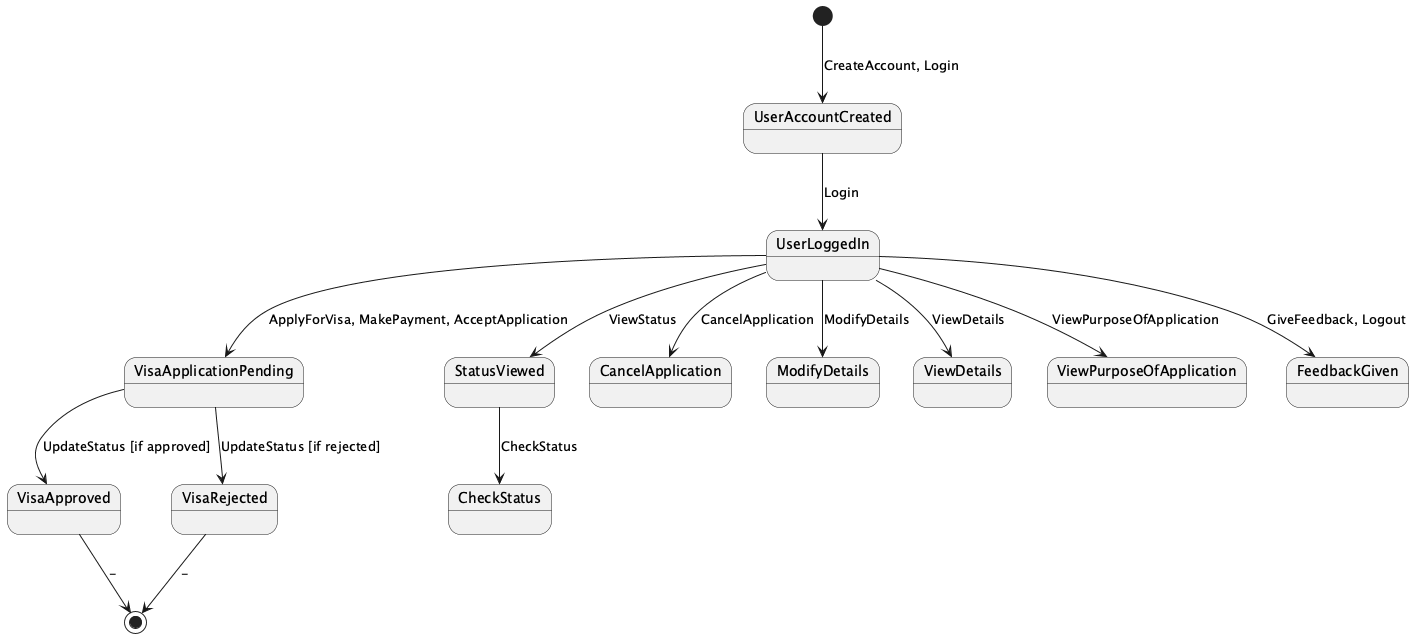

The diagram above was rendered by PlantUML. Its source (embedded in the PNG):
@startuml

[*] --> UserAccountCreated : CreateAccount, Login

UserAccountCreated --> UserLoggedIn : Login
UserLoggedIn --> VisaApplicationPending : ApplyForVisa, MakePayment, AcceptApplication
VisaApplicationPending --> VisaApproved : UpdateStatus [if approved]
VisaApplicationPending --> VisaRejected : UpdateStatus [if rejected]
UserLoggedIn --> StatusViewed : ViewStatus
StatusViewed --> CheckStatus : CheckStatus
UserLoggedIn --> CancelApplication : CancelApplication
UserLoggedIn --> ModifyDetails : ModifyDetails
UserLoggedIn --> ViewDetails : ViewDetails
UserLoggedIn --> ViewPurposeOfApplication : ViewPurposeOfApplication
UserLoggedIn --> FeedbackGiven : GiveFeedback, Logout

VisaApproved --> [*] : -
VisaRejected --> [*] : -

@enduml